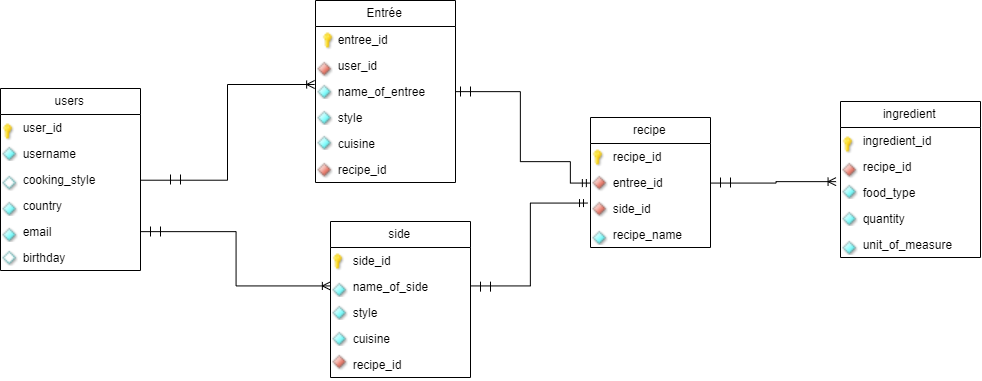

The diagram above was exported from draw.io. Its source (the exported page's mxGraphModel, read from the mxfile embedded in the PNG):
<mxGraphModel dx="1143" dy="607" grid="1" gridSize="10" guides="1" tooltips="1" connect="1" arrows="1" fold="1" page="1" pageScale="1" pageWidth="1920" pageHeight="1200" math="0" shadow="0">
  <root>
    <mxCell id="0" />
    <mxCell id="1" parent="0" />
    <mxCell id="2" value="" style="group" vertex="1" connectable="0" parent="1">
      <mxGeometry x="70" y="299" width="980" height="377" as="geometry" />
    </mxCell>
    <mxCell id="3" value="" style="group" vertex="1" connectable="0" parent="2">
      <mxGeometry width="980" height="377" as="geometry" />
    </mxCell>
    <mxCell id="4" value="Entrée" style="swimlane;fontStyle=0;childLayout=stackLayout;horizontal=1;startSize=26;fillColor=none;horizontalStack=0;resizeParent=1;resizeParentMax=0;resizeLast=0;collapsible=1;marginBottom=0;fontFamily=Helvetica;" vertex="1" parent="3">
      <mxGeometry x="315" width="140" height="182" as="geometry" />
    </mxCell>
    <mxCell id="5" value="     entree_id" style="text;strokeColor=none;fillColor=none;align=left;verticalAlign=top;spacingLeft=4;spacingRight=4;overflow=hidden;rotatable=0;points=[[0,0.5],[1,0.5]];portConstraint=eastwest;" vertex="1" parent="4">
      <mxGeometry y="26" width="140" height="26" as="geometry" />
    </mxCell>
    <mxCell id="6" value="     user_id" style="text;strokeColor=none;fillColor=none;align=left;verticalAlign=top;spacingLeft=4;spacingRight=4;overflow=hidden;rotatable=0;points=[[0,0.5],[1,0.5]];portConstraint=eastwest;" vertex="1" parent="4">
      <mxGeometry y="52" width="140" height="26" as="geometry" />
    </mxCell>
    <mxCell id="7" value="     name_of_entree" style="text;strokeColor=none;fillColor=none;align=left;verticalAlign=top;spacingLeft=4;spacingRight=4;overflow=hidden;rotatable=0;points=[[0,0.5],[1,0.5]];portConstraint=eastwest;" vertex="1" parent="4">
      <mxGeometry y="78" width="140" height="26" as="geometry" />
    </mxCell>
    <mxCell id="8" value="     style" style="text;strokeColor=none;fillColor=none;align=left;verticalAlign=top;spacingLeft=4;spacingRight=4;overflow=hidden;rotatable=0;points=[[0,0.5],[1,0.5]];portConstraint=eastwest;" vertex="1" parent="4">
      <mxGeometry y="104" width="140" height="26" as="geometry" />
    </mxCell>
    <mxCell id="9" value="     cuisine" style="text;strokeColor=none;fillColor=none;align=left;verticalAlign=top;spacingLeft=4;spacingRight=4;overflow=hidden;rotatable=0;points=[[0,0.5],[1,0.5]];portConstraint=eastwest;" vertex="1" parent="4">
      <mxGeometry y="130" width="140" height="26" as="geometry" />
    </mxCell>
    <mxCell id="10" value="     recipe_id" style="text;strokeColor=none;fillColor=none;align=left;verticalAlign=top;spacingLeft=4;spacingRight=4;overflow=hidden;rotatable=0;points=[[0,0.5],[1,0.5]];portConstraint=eastwest;" vertex="1" parent="4">
      <mxGeometry y="156" width="140" height="26" as="geometry" />
    </mxCell>
    <mxCell id="11" value="side" style="swimlane;fontStyle=0;childLayout=stackLayout;horizontal=1;startSize=26;fillColor=none;horizontalStack=0;resizeParent=1;resizeParentMax=0;resizeLast=0;collapsible=1;marginBottom=0;" vertex="1" parent="3">
      <mxGeometry x="330" y="221" width="140" height="156" as="geometry" />
    </mxCell>
    <mxCell id="12" value="     side_id" style="text;strokeColor=none;fillColor=none;align=left;verticalAlign=top;spacingLeft=4;spacingRight=4;overflow=hidden;rotatable=0;points=[[0,0.5],[1,0.5]];portConstraint=eastwest;" vertex="1" parent="11">
      <mxGeometry y="26" width="140" height="26" as="geometry" />
    </mxCell>
    <mxCell id="13" value="     name_of_side" style="text;strokeColor=none;fillColor=none;align=left;verticalAlign=top;spacingLeft=4;spacingRight=4;overflow=hidden;rotatable=0;points=[[0,0.5],[1,0.5]];portConstraint=eastwest;" vertex="1" parent="11">
      <mxGeometry y="52" width="140" height="26" as="geometry" />
    </mxCell>
    <mxCell id="14" value="     style" style="text;strokeColor=none;fillColor=none;align=left;verticalAlign=top;spacingLeft=4;spacingRight=4;overflow=hidden;rotatable=0;points=[[0,0.5],[1,0.5]];portConstraint=eastwest;" vertex="1" parent="11">
      <mxGeometry y="78" width="140" height="26" as="geometry" />
    </mxCell>
    <mxCell id="15" value="     cuisine" style="text;strokeColor=none;fillColor=none;align=left;verticalAlign=top;spacingLeft=4;spacingRight=4;overflow=hidden;rotatable=0;points=[[0,0.5],[1,0.5]];portConstraint=eastwest;" vertex="1" parent="11">
      <mxGeometry y="104" width="140" height="26" as="geometry" />
    </mxCell>
    <mxCell id="16" value="     recipe_id" style="text;strokeColor=none;fillColor=none;align=left;verticalAlign=top;spacingLeft=4;spacingRight=4;overflow=hidden;rotatable=0;points=[[0,0.5],[1,0.5]];portConstraint=eastwest;" vertex="1" parent="11">
      <mxGeometry y="130" width="140" height="26" as="geometry" />
    </mxCell>
    <mxCell id="17" value="ingredient" style="swimlane;fontStyle=0;childLayout=stackLayout;horizontal=1;startSize=26;fillColor=none;horizontalStack=0;resizeParent=1;resizeParentMax=0;resizeLast=0;collapsible=1;marginBottom=0;" vertex="1" parent="3">
      <mxGeometry x="840" y="101" width="140" height="156" as="geometry" />
    </mxCell>
    <mxCell id="18" value="     ingredient_id" style="text;strokeColor=none;fillColor=none;align=left;verticalAlign=top;spacingLeft=4;spacingRight=4;overflow=hidden;rotatable=0;points=[[0,0.5],[1,0.5]];portConstraint=eastwest;" vertex="1" parent="17">
      <mxGeometry y="26" width="140" height="26" as="geometry" />
    </mxCell>
    <mxCell id="19" value="     recipe_id" style="text;strokeColor=none;fillColor=none;align=left;verticalAlign=top;spacingLeft=4;spacingRight=4;overflow=hidden;rotatable=0;points=[[0,0.5],[1,0.5]];portConstraint=eastwest;" vertex="1" parent="17">
      <mxGeometry y="52" width="140" height="26" as="geometry" />
    </mxCell>
    <mxCell id="20" value="     food_type" style="text;strokeColor=none;fillColor=none;align=left;verticalAlign=top;spacingLeft=4;spacingRight=4;overflow=hidden;rotatable=0;points=[[0,0.5],[1,0.5]];portConstraint=eastwest;" vertex="1" parent="17">
      <mxGeometry y="78" width="140" height="26" as="geometry" />
    </mxCell>
    <mxCell id="21" value="     quantity" style="text;strokeColor=none;fillColor=none;align=left;verticalAlign=top;spacingLeft=4;spacingRight=4;overflow=hidden;rotatable=0;points=[[0,0.5],[1,0.5]];portConstraint=eastwest;" vertex="1" parent="17">
      <mxGeometry y="104" width="140" height="26" as="geometry" />
    </mxCell>
    <mxCell id="22" value="     unit_of_measure" style="text;strokeColor=none;fillColor=none;align=left;verticalAlign=top;spacingLeft=4;spacingRight=4;overflow=hidden;rotatable=0;points=[[0,0.5],[1,0.5]];portConstraint=eastwest;" vertex="1" parent="17">
      <mxGeometry y="130" width="140" height="26" as="geometry" />
    </mxCell>
    <mxCell id="23" value="users" style="swimlane;fontStyle=0;childLayout=stackLayout;horizontal=1;startSize=26;fillColor=none;horizontalStack=0;resizeParent=1;resizeParentMax=0;resizeLast=0;collapsible=1;marginBottom=0;" vertex="1" parent="3">
      <mxGeometry y="88" width="140" height="182" as="geometry" />
    </mxCell>
    <mxCell id="24" value="     user_id" style="text;strokeColor=none;fillColor=none;align=left;verticalAlign=top;spacingLeft=4;spacingRight=4;overflow=hidden;rotatable=0;points=[[0,0.5],[1,0.5]];portConstraint=eastwest;" vertex="1" parent="23">
      <mxGeometry y="26" width="140" height="26" as="geometry" />
    </mxCell>
    <mxCell id="25" value="     username" style="text;strokeColor=none;fillColor=none;align=left;verticalAlign=top;spacingLeft=4;spacingRight=4;overflow=hidden;rotatable=0;points=[[0,0.5],[1,0.5]];portConstraint=eastwest;" vertex="1" parent="23">
      <mxGeometry y="52" width="140" height="26" as="geometry" />
    </mxCell>
    <mxCell id="26" value="     cooking_style" style="text;strokeColor=none;fillColor=none;align=left;verticalAlign=top;spacingLeft=4;spacingRight=4;overflow=hidden;rotatable=0;points=[[0,0.5],[1,0.5]];portConstraint=eastwest;" vertex="1" parent="23">
      <mxGeometry y="78" width="140" height="26" as="geometry" />
    </mxCell>
    <mxCell id="27" value="     country" style="text;strokeColor=none;fillColor=none;align=left;verticalAlign=top;spacingLeft=4;spacingRight=4;overflow=hidden;rotatable=0;points=[[0,0.5],[1,0.5]];portConstraint=eastwest;" vertex="1" parent="23">
      <mxGeometry y="104" width="140" height="26" as="geometry" />
    </mxCell>
    <mxCell id="28" value="     email" style="text;strokeColor=none;fillColor=none;align=left;verticalAlign=top;spacingLeft=4;spacingRight=4;overflow=hidden;rotatable=0;points=[[0,0.5],[1,0.5]];portConstraint=eastwest;" vertex="1" parent="23">
      <mxGeometry y="130" width="140" height="26" as="geometry" />
    </mxCell>
    <mxCell id="29" value="     birthday" style="text;strokeColor=none;fillColor=none;align=left;verticalAlign=top;spacingLeft=4;spacingRight=4;overflow=hidden;rotatable=0;points=[[0,0.5],[1,0.5]];portConstraint=eastwest;" vertex="1" parent="23">
      <mxGeometry y="156" width="140" height="26" as="geometry" />
    </mxCell>
    <mxCell id="30" style="edgeStyle=orthogonalEdgeStyle;rounded=0;orthogonalLoop=1;jettySize=auto;html=1;entryX=-0.009;entryY=0.237;entryDx=0;entryDy=0;entryPerimeter=0;fontFamily=Helvetica;endArrow=ERoneToMany;endFill=0;" edge="1" parent="3" source="26" target="7">
      <mxGeometry relative="1" as="geometry" />
    </mxCell>
    <mxCell id="31" style="edgeStyle=orthogonalEdgeStyle;rounded=0;orthogonalLoop=1;jettySize=auto;html=1;entryX=0;entryY=0.5;entryDx=0;entryDy=0;fontFamily=Helvetica;strokeColor=#000000;endArrow=ERoneToMany;endFill=0;" edge="1" parent="3" source="28" target="13">
      <mxGeometry relative="1" as="geometry" />
    </mxCell>
    <mxCell id="32" style="edgeStyle=orthogonalEdgeStyle;rounded=0;orthogonalLoop=1;jettySize=auto;html=1;entryX=0;entryY=0.5;entryDx=0;entryDy=0;endArrow=ERmandOne;endFill=0;strokeColor=#000000;fontFamily=Helvetica;" edge="1" parent="3" source="7" target="65">
      <mxGeometry relative="1" as="geometry">
        <Array as="points">
          <mxPoint x="520" y="91" />
          <mxPoint x="520" y="161" />
          <mxPoint x="570" y="161" />
          <mxPoint x="570" y="182" />
        </Array>
      </mxGeometry>
    </mxCell>
    <mxCell id="33" style="edgeStyle=orthogonalEdgeStyle;rounded=0;orthogonalLoop=1;jettySize=auto;html=1;entryX=-0.026;entryY=0.28;entryDx=0;entryDy=0;entryPerimeter=0;endArrow=ERmandOne;endFill=0;strokeColor=#000000;fontFamily=Helvetica;" edge="1" parent="3" source="13" target="66">
      <mxGeometry relative="1" as="geometry">
        <Array as="points">
          <mxPoint x="530" y="286" />
          <mxPoint x="530" y="202" />
        </Array>
      </mxGeometry>
    </mxCell>
    <mxCell id="34" style="edgeStyle=orthogonalEdgeStyle;rounded=0;orthogonalLoop=1;jettySize=auto;html=1;entryX=-0.029;entryY=0.076;entryDx=0;entryDy=0;entryPerimeter=0;endArrow=ERoneToMany;endFill=0;strokeColor=#000000;fontFamily=Helvetica;" edge="1" parent="3" source="65" target="20">
      <mxGeometry relative="1" as="geometry">
        <Array as="points">
          <mxPoint x="775" y="182" />
        </Array>
      </mxGeometry>
    </mxCell>
    <mxCell id="35" value="" style="endArrow=none;html=1;strokeColor=#000000;fontFamily=Helvetica;" edge="1" parent="3">
      <mxGeometry width="50" height="50" relative="1" as="geometry">
        <mxPoint x="480" y="291.1377662360335" as="sourcePoint" />
        <mxPoint x="480" y="281.1377662360335" as="targetPoint" />
      </mxGeometry>
    </mxCell>
    <mxCell id="36" value="" style="endArrow=none;html=1;strokeColor=#000000;fontFamily=Helvetica;" edge="1" parent="3">
      <mxGeometry width="50" height="50" relative="1" as="geometry">
        <mxPoint x="490" y="291.13776623603337" as="sourcePoint" />
        <mxPoint x="490" y="281.13776623603337" as="targetPoint" />
      </mxGeometry>
    </mxCell>
    <mxCell id="37" value="" style="endArrow=none;html=1;strokeColor=#000000;fontFamily=Helvetica;" edge="1" parent="3">
      <mxGeometry width="50" height="50" relative="1" as="geometry">
        <mxPoint x="460" y="96.00000000000011" as="sourcePoint" />
        <mxPoint x="460" y="86.00000000000011" as="targetPoint" />
      </mxGeometry>
    </mxCell>
    <mxCell id="38" value="" style="endArrow=none;html=1;strokeColor=#000000;fontFamily=Helvetica;" edge="1" parent="3">
      <mxGeometry width="50" height="50" relative="1" as="geometry">
        <mxPoint x="470" y="96" as="sourcePoint" />
        <mxPoint x="470" y="86" as="targetPoint" />
      </mxGeometry>
    </mxCell>
    <mxCell id="39" value="" style="endArrow=none;html=1;strokeColor=#000000;fontFamily=Helvetica;" edge="1" parent="3">
      <mxGeometry width="50" height="50" relative="1" as="geometry">
        <mxPoint x="170" y="184.0000000000001" as="sourcePoint" />
        <mxPoint x="170" y="174.0000000000001" as="targetPoint" />
      </mxGeometry>
    </mxCell>
    <mxCell id="40" value="" style="endArrow=none;html=1;strokeColor=#000000;fontFamily=Helvetica;" edge="1" parent="3">
      <mxGeometry width="50" height="50" relative="1" as="geometry">
        <mxPoint x="180" y="184" as="sourcePoint" />
        <mxPoint x="180" y="174" as="targetPoint" />
      </mxGeometry>
    </mxCell>
    <mxCell id="41" value="" style="endArrow=none;html=1;strokeColor=#000000;fontFamily=Helvetica;" edge="1" parent="3">
      <mxGeometry width="50" height="50" relative="1" as="geometry">
        <mxPoint x="150" y="236.0000000000001" as="sourcePoint" />
        <mxPoint x="150" y="226.0000000000001" as="targetPoint" />
      </mxGeometry>
    </mxCell>
    <mxCell id="42" value="" style="endArrow=none;html=1;strokeColor=#000000;fontFamily=Helvetica;" edge="1" parent="3">
      <mxGeometry width="50" height="50" relative="1" as="geometry">
        <mxPoint x="160" y="236" as="sourcePoint" />
        <mxPoint x="160" y="226" as="targetPoint" />
      </mxGeometry>
    </mxCell>
    <mxCell id="43" value="&lt;img src=&quot;https://i.stack.imgur.com/P6QwC.png&quot; width=&quot;13&quot; height=&quot;18&quot;&gt;" style="text;html=1;resizable=0;points=[];autosize=1;align=left;verticalAlign=top;spacingTop=-4;fontFamily=Helvetica;" vertex="1" parent="3">
      <mxGeometry y="120" width="30" height="20" as="geometry" />
    </mxCell>
    <mxCell id="44" value="&lt;img src=&quot;https://i.stack.imgur.com/P6QwC.png&quot; width=&quot;13&quot; height=&quot;18&quot;&gt;" style="text;html=1;resizable=0;points=[];autosize=1;align=left;verticalAlign=top;spacingTop=-4;fontFamily=Helvetica;" vertex="1" parent="3">
      <mxGeometry x="320" y="29" width="30" height="20" as="geometry" />
    </mxCell>
    <mxCell id="45" value="&lt;img src=&quot;https://i.stack.imgur.com/P6QwC.png&quot; width=&quot;13&quot; height=&quot;18&quot;&gt;" style="text;html=1;resizable=0;points=[];autosize=1;align=left;verticalAlign=top;spacingTop=-4;fontFamily=Helvetica;" vertex="1" parent="3">
      <mxGeometry x="330" y="250" width="30" height="20" as="geometry" />
    </mxCell>
    <mxCell id="46" value="&lt;img src=&quot;https://i.stack.imgur.com/P6QwC.png&quot; width=&quot;13&quot; height=&quot;18&quot;&gt;" style="text;html=1;resizable=0;points=[];autosize=1;align=left;verticalAlign=top;spacingTop=-4;fontFamily=Helvetica;" vertex="1" parent="3">
      <mxGeometry x="840" y="133" width="30" height="20" as="geometry" />
    </mxCell>
    <mxCell id="47" value="&lt;img src=&quot;https://i.stack.imgur.com/BGMOP.png&quot; width=&quot;16&quot; height=&quot;15&quot;&gt;" style="text;html=1;resizable=0;points=[];autosize=1;align=left;verticalAlign=top;spacingTop=-4;fontFamily=Helvetica;" vertex="1" parent="3">
      <mxGeometry y="143" width="30" height="20" as="geometry" />
    </mxCell>
    <mxCell id="48" value="&lt;img src=&quot;https://i.stack.imgur.com/lEBVp.png&quot; width=&quot;16&quot; height=&quot;16&quot;&gt;" style="text;html=1;resizable=0;points=[];autosize=1;align=left;verticalAlign=top;spacingTop=-4;fontFamily=Helvetica;" vertex="1" parent="3">
      <mxGeometry y="172" width="30" height="20" as="geometry" />
    </mxCell>
    <mxCell id="49" value="&lt;img src=&quot;https://i.stack.imgur.com/BGMOP.png&quot; width=&quot;16&quot; height=&quot;15&quot;&gt;" style="text;html=1;resizable=0;points=[];autosize=1;align=left;verticalAlign=top;spacingTop=-4;fontFamily=Helvetica;" vertex="1" parent="3">
      <mxGeometry y="198" width="30" height="20" as="geometry" />
    </mxCell>
    <mxCell id="50" value="&lt;img src=&quot;https://i.stack.imgur.com/BGMOP.png&quot; width=&quot;16&quot; height=&quot;15&quot;&gt;" style="text;html=1;resizable=0;points=[];autosize=1;align=left;verticalAlign=top;spacingTop=-4;fontFamily=Helvetica;" vertex="1" parent="3">
      <mxGeometry y="224" width="30" height="20" as="geometry" />
    </mxCell>
    <mxCell id="51" value="&lt;img src=&quot;https://i.stack.imgur.com/lEBVp.png&quot; width=&quot;16&quot; height=&quot;16&quot;&gt;" style="text;html=1;resizable=0;points=[];autosize=1;align=left;verticalAlign=top;spacingTop=-4;fontFamily=Helvetica;" vertex="1" parent="3">
      <mxGeometry y="247" width="30" height="20" as="geometry" />
    </mxCell>
    <mxCell id="52" value="&lt;img src=&quot;https://i.stack.imgur.com/1uT1J.png&quot; width=&quot;16&quot; height=&quot;17&quot;&gt;" style="text;html=1;resizable=0;points=[];autosize=1;align=left;verticalAlign=top;spacingTop=-4;fontFamily=Helvetica;" vertex="1" parent="3">
      <mxGeometry x="315" y="58" width="30" height="20" as="geometry" />
    </mxCell>
    <mxCell id="53" value="&lt;img src=&quot;https://i.stack.imgur.com/BGMOP.png&quot; width=&quot;16&quot; height=&quot;15&quot;&gt;" style="text;html=1;resizable=0;points=[];autosize=1;align=left;verticalAlign=top;spacingTop=-4;fontFamily=Helvetica;" vertex="1" parent="3">
      <mxGeometry x="315" y="107" width="30" height="20" as="geometry" />
    </mxCell>
    <mxCell id="54" value="&lt;img src=&quot;https://i.stack.imgur.com/BGMOP.png&quot; width=&quot;16&quot; height=&quot;15&quot;&gt;" style="text;html=1;resizable=0;points=[];autosize=1;align=left;verticalAlign=top;spacingTop=-4;fontFamily=Helvetica;" vertex="1" parent="3">
      <mxGeometry x="315" y="131.5" width="30" height="20" as="geometry" />
    </mxCell>
    <mxCell id="55" value="&lt;img src=&quot;https://i.stack.imgur.com/BGMOP.png&quot; width=&quot;16&quot; height=&quot;15&quot;&gt;" style="text;html=1;resizable=0;points=[];autosize=1;align=left;verticalAlign=top;spacingTop=-4;fontFamily=Helvetica;" vertex="1" parent="3">
      <mxGeometry x="330" y="302" width="30" height="20" as="geometry" />
    </mxCell>
    <mxCell id="56" value="&lt;img src=&quot;https://i.stack.imgur.com/BGMOP.png&quot; width=&quot;16&quot; height=&quot;15&quot;&gt;" style="text;html=1;resizable=0;points=[];autosize=1;align=left;verticalAlign=top;spacingTop=-4;fontFamily=Helvetica;" vertex="1" parent="3">
      <mxGeometry x="330" y="328" width="30" height="20" as="geometry" />
    </mxCell>
    <mxCell id="57" value="&lt;img src=&quot;https://i.stack.imgur.com/BGMOP.png&quot; width=&quot;16&quot; height=&quot;15&quot;&gt;" style="text;html=1;resizable=0;points=[];autosize=1;align=left;verticalAlign=top;spacingTop=-4;fontFamily=Helvetica;" vertex="1" parent="3">
      <mxGeometry x="315" y="81" width="30" height="20" as="geometry" />
    </mxCell>
    <mxCell id="58" value="" style="group" vertex="1" connectable="0" parent="3">
      <mxGeometry x="590" y="117" width="140" height="130" as="geometry" />
    </mxCell>
    <mxCell id="59" value="" style="group" vertex="1" connectable="0" parent="58">
      <mxGeometry width="140" height="130" as="geometry" />
    </mxCell>
    <mxCell id="60" value="" style="group" vertex="1" connectable="0" parent="59">
      <mxGeometry width="140" height="130" as="geometry" />
    </mxCell>
    <mxCell id="61" value="" style="group" vertex="1" connectable="0" parent="60">
      <mxGeometry width="140" height="130" as="geometry" />
    </mxCell>
    <mxCell id="62" value="" style="group" vertex="1" connectable="0" parent="61">
      <mxGeometry width="140" height="130" as="geometry" />
    </mxCell>
    <mxCell id="63" value="recipe" style="swimlane;fontStyle=0;childLayout=stackLayout;horizontal=1;startSize=26;fillColor=none;horizontalStack=0;resizeParent=1;resizeParentMax=0;resizeLast=0;collapsible=1;marginBottom=0;" vertex="1" parent="62">
      <mxGeometry width="120" height="130" as="geometry" />
    </mxCell>
    <mxCell id="64" value="     recipe_id" style="text;strokeColor=none;fillColor=none;align=left;verticalAlign=top;spacingLeft=4;spacingRight=4;overflow=hidden;rotatable=0;points=[[0,0.5],[1,0.5]];portConstraint=eastwest;" vertex="1" parent="63">
      <mxGeometry y="26" width="120" height="26" as="geometry" />
    </mxCell>
    <mxCell id="65" value="     entree_id" style="text;strokeColor=none;fillColor=none;align=left;verticalAlign=top;spacingLeft=4;spacingRight=4;overflow=hidden;rotatable=0;points=[[0,0.5],[1,0.5]];portConstraint=eastwest;" vertex="1" parent="63">
      <mxGeometry y="52" width="120" height="26" as="geometry" />
    </mxCell>
    <mxCell id="66" value="     side_id" style="text;strokeColor=none;fillColor=none;align=left;verticalAlign=top;spacingLeft=4;spacingRight=4;overflow=hidden;rotatable=0;points=[[0,0.5],[1,0.5]];portConstraint=eastwest;" vertex="1" parent="63">
      <mxGeometry y="78" width="120" height="26" as="geometry" />
    </mxCell>
    <mxCell id="67" value="     recipe_name" style="text;strokeColor=none;fillColor=none;align=left;verticalAlign=top;spacingLeft=4;spacingRight=4;overflow=hidden;rotatable=0;points=[[0,0.5],[1,0.5]];portConstraint=eastwest;" vertex="1" parent="63">
      <mxGeometry y="104" width="120" height="26" as="geometry" />
    </mxCell>
    <mxCell id="68" value="" style="endArrow=none;html=1;strokeColor=#000000;fontFamily=Helvetica;" edge="1" parent="62">
      <mxGeometry width="50" height="50" relative="1" as="geometry">
        <mxPoint x="130" y="70.00000000000011" as="sourcePoint" />
        <mxPoint x="130" y="60.000000000000114" as="targetPoint" />
      </mxGeometry>
    </mxCell>
    <mxCell id="69" value="" style="endArrow=none;html=1;strokeColor=#000000;fontFamily=Helvetica;" edge="1" parent="62">
      <mxGeometry width="50" height="50" relative="1" as="geometry">
        <mxPoint x="140" y="70" as="sourcePoint" />
        <mxPoint x="140" y="60" as="targetPoint" />
      </mxGeometry>
    </mxCell>
    <mxCell id="70" value="&lt;img src=&quot;https://i.stack.imgur.com/P6QwC.png&quot; width=&quot;13&quot; height=&quot;18&quot;&gt;" style="text;html=1;resizable=0;points=[];autosize=1;align=left;verticalAlign=top;spacingTop=-4;fontFamily=Helvetica;" vertex="1" parent="62">
      <mxGeometry y="29" width="30" height="20" as="geometry" />
    </mxCell>
    <mxCell id="71" value="&lt;img src=&quot;https://i.stack.imgur.com/BGMOP.png&quot; width=&quot;16&quot; height=&quot;15&quot;&gt;" style="text;html=1;resizable=0;points=[];autosize=1;align=left;verticalAlign=top;spacingTop=-4;fontFamily=Helvetica;" vertex="1" parent="3">
      <mxGeometry x="590" y="227" width="30" height="20" as="geometry" />
    </mxCell>
    <mxCell id="72" value="&lt;img src=&quot;https://i.stack.imgur.com/BGMOP.png&quot; width=&quot;16&quot; height=&quot;15&quot;&gt;" style="text;html=1;resizable=0;points=[];autosize=1;align=left;verticalAlign=top;spacingTop=-4;fontFamily=Helvetica;" vertex="1" parent="3">
      <mxGeometry x="840" y="181" width="30" height="20" as="geometry" />
    </mxCell>
    <mxCell id="73" value="&lt;img src=&quot;https://i.stack.imgur.com/BGMOP.png&quot; width=&quot;16&quot; height=&quot;15&quot;&gt;" style="text;html=1;resizable=0;points=[];autosize=1;align=left;verticalAlign=top;spacingTop=-4;fontFamily=Helvetica;" vertex="1" parent="3">
      <mxGeometry x="840" y="208" width="30" height="20" as="geometry" />
    </mxCell>
    <mxCell id="74" value="&lt;img src=&quot;https://i.stack.imgur.com/BGMOP.png&quot; width=&quot;16&quot; height=&quot;15&quot;&gt;" style="text;html=1;resizable=0;points=[];autosize=1;align=left;verticalAlign=top;spacingTop=-4;fontFamily=Helvetica;" vertex="1" parent="3">
      <mxGeometry x="840" y="237" width="30" height="20" as="geometry" />
    </mxCell>
    <mxCell id="75" value="&lt;img src=&quot;https://i.stack.imgur.com/BGMOP.png&quot; width=&quot;16&quot; height=&quot;15&quot;&gt;" style="text;html=1;resizable=0;points=[];autosize=1;align=left;verticalAlign=top;spacingTop=-4;fontFamily=Helvetica;" vertex="1" parent="3">
      <mxGeometry x="330" y="279" width="30" height="20" as="geometry" />
    </mxCell>
    <mxCell id="76" value="&lt;img src=&quot;https://i.stack.imgur.com/1uT1J.png&quot; width=&quot;16&quot; height=&quot;17&quot;&gt;" style="text;html=1;resizable=0;points=[];autosize=1;align=left;verticalAlign=top;spacingTop=-4;fontFamily=Helvetica;" vertex="1" parent="3">
      <mxGeometry x="840" y="159" width="30" height="20" as="geometry" />
    </mxCell>
    <mxCell id="77" value="&lt;img src=&quot;https://i.stack.imgur.com/1uT1J.png&quot; width=&quot;16&quot; height=&quot;17&quot;&gt;" style="text;html=1;resizable=0;points=[];autosize=1;align=left;verticalAlign=top;spacingTop=-4;fontFamily=Helvetica;" vertex="1" parent="3">
      <mxGeometry x="590" y="198" width="30" height="20" as="geometry" />
    </mxCell>
    <mxCell id="78" value="&lt;img src=&quot;https://i.stack.imgur.com/1uT1J.png&quot; width=&quot;16&quot; height=&quot;17&quot;&gt;" style="text;html=1;resizable=0;points=[];autosize=1;align=left;verticalAlign=top;spacingTop=-4;fontFamily=Helvetica;" vertex="1" parent="3">
      <mxGeometry x="590" y="172" width="30" height="20" as="geometry" />
    </mxCell>
    <mxCell id="79" value="&lt;img src=&quot;https://i.stack.imgur.com/1uT1J.png&quot; width=&quot;16&quot; height=&quot;17&quot;&gt;" style="text;html=1;resizable=0;points=[];autosize=1;align=left;verticalAlign=top;spacingTop=-4;fontFamily=Helvetica;" vertex="1" parent="3">
      <mxGeometry x="330" y="351" width="30" height="20" as="geometry" />
    </mxCell>
    <mxCell id="80" value="&lt;img src=&quot;https://i.stack.imgur.com/1uT1J.png&quot; width=&quot;16&quot; height=&quot;17&quot;&gt;" style="text;html=1;resizable=0;points=[];autosize=1;align=left;verticalAlign=top;spacingTop=-4;fontFamily=Helvetica;" vertex="1" parent="3">
      <mxGeometry x="315" y="159" width="30" height="20" as="geometry" />
    </mxCell>
  </root>
</mxGraphModel>